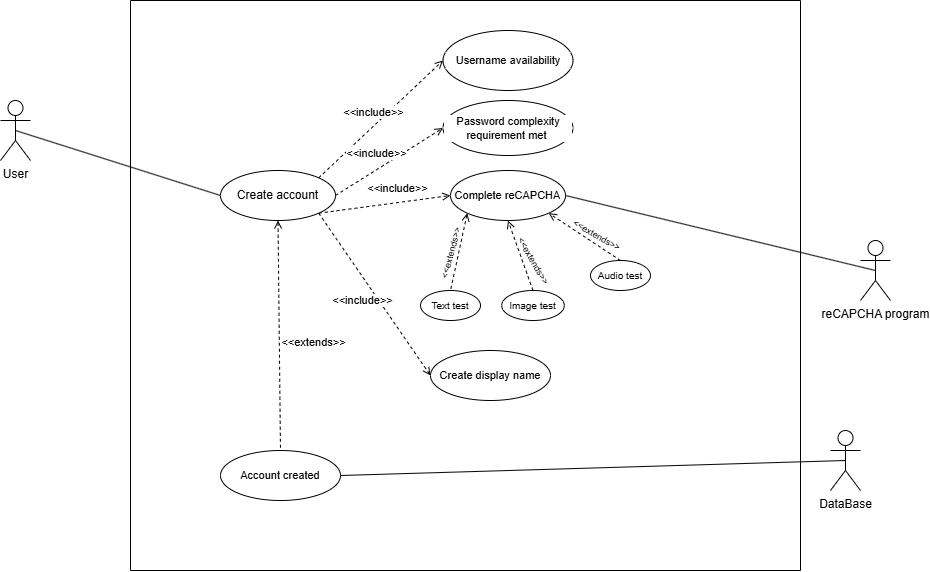

The diagram above was exported from draw.io. Its source (the exported page's mxGraphModel, read from the mxfile embedded in the PNG):
<mxGraphModel dx="2280" dy="781" grid="1" gridSize="10" guides="1" tooltips="1" connect="1" arrows="1" fold="1" page="1" pageScale="1" pageWidth="850" pageHeight="1100" math="0" shadow="0">
  <root>
    <mxCell id="0" />
    <mxCell id="1" parent="0" />
    <mxCell id="Yign3iwT-4Mum5bqJgXa-5" style="rounded=0;orthogonalLoop=1;jettySize=auto;html=1;exitX=0.5;exitY=0.5;exitDx=0;exitDy=0;exitPerimeter=0;entryX=0;entryY=0.5;entryDx=0;entryDy=0;endArrow=none;startFill=0;" parent="1" source="Yign3iwT-4Mum5bqJgXa-2" target="Yign3iwT-4Mum5bqJgXa-3" edge="1">
      <mxGeometry relative="1" as="geometry" />
    </mxCell>
    <mxCell id="Yign3iwT-4Mum5bqJgXa-2" value="User" style="shape=umlActor;verticalLabelPosition=bottom;verticalAlign=top;html=1;" parent="1" vertex="1">
      <mxGeometry x="-60" y="230" width="30" height="60" as="geometry" />
    </mxCell>
    <mxCell id="Yign3iwT-4Mum5bqJgXa-4" value="DataBase" style="shape=umlActor;verticalLabelPosition=bottom;verticalAlign=top;html=1;" parent="1" vertex="1">
      <mxGeometry x="770" y="560" width="30" height="60" as="geometry" />
    </mxCell>
    <mxCell id="Yign3iwT-4Mum5bqJgXa-15" value="" style="swimlane;startSize=0;fontFamily=Helvetica;fontSize=11;fontColor=default;labelBackgroundColor=default;" parent="1" vertex="1">
      <mxGeometry x="70" y="130" width="670" height="570" as="geometry">
        <mxRectangle x="20" y="40" width="50" height="40" as="alternateBounds" />
      </mxGeometry>
    </mxCell>
    <mxCell id="Yign3iwT-4Mum5bqJgXa-11" value="Username availability" style="ellipse;whiteSpace=wrap;html=1;fontFamily=Helvetica;fontSize=11;fontColor=default;labelBackgroundColor=default;" parent="Yign3iwT-4Mum5bqJgXa-15" vertex="1">
      <mxGeometry x="312.5" y="30" width="130" height="60" as="geometry" />
    </mxCell>
    <mxCell id="Yign3iwT-4Mum5bqJgXa-13" value="Password complexity requirement met&amp;nbsp;" style="ellipse;whiteSpace=wrap;html=1;fontFamily=Helvetica;fontSize=11;fontColor=default;labelBackgroundColor=default;" parent="Yign3iwT-4Mum5bqJgXa-15" vertex="1">
      <mxGeometry x="312.5" y="100" width="130" height="55" as="geometry" />
    </mxCell>
    <mxCell id="zU18E95YYSE5fHJSQRaQ-4" style="rounded=0;orthogonalLoop=1;jettySize=auto;html=1;exitX=0;exitY=1;exitDx=0;exitDy=0;entryX=0.5;entryY=0;entryDx=0;entryDy=0;dashed=1;startArrow=open;startFill=0;endArrow=none;" edge="1" parent="Yign3iwT-4Mum5bqJgXa-15" source="Yign3iwT-4Mum5bqJgXa-9" target="zU18E95YYSE5fHJSQRaQ-1">
      <mxGeometry relative="1" as="geometry" />
    </mxCell>
    <mxCell id="Yign3iwT-4Mum5bqJgXa-9" value="Complete reCAPCHA" style="ellipse;whiteSpace=wrap;html=1;fontFamily=Helvetica;fontSize=11;fontColor=default;labelBackgroundColor=default;" parent="Yign3iwT-4Mum5bqJgXa-15" vertex="1">
      <mxGeometry x="320" y="170" width="115" height="50" as="geometry" />
    </mxCell>
    <mxCell id="Yign3iwT-4Mum5bqJgXa-19" value="&amp;lt;&amp;lt;include&amp;gt;&amp;gt;" style="edgeStyle=none;shape=connector;rounded=0;orthogonalLoop=1;jettySize=auto;html=1;exitX=1;exitY=1;exitDx=0;exitDy=0;entryX=0;entryY=0.5;entryDx=0;entryDy=0;strokeColor=default;align=center;verticalAlign=middle;fontFamily=Helvetica;fontSize=11;fontColor=default;labelBackgroundColor=default;startFill=0;endArrow=open;dashed=1;endFill=0;" parent="Yign3iwT-4Mum5bqJgXa-15" source="Yign3iwT-4Mum5bqJgXa-3" target="Yign3iwT-4Mum5bqJgXa-9" edge="1">
      <mxGeometry x="0.2222" y="14" relative="1" as="geometry">
        <mxPoint as="offset" />
      </mxGeometry>
    </mxCell>
    <mxCell id="Yign3iwT-4Mum5bqJgXa-21" value="&amp;lt;&amp;lt;extends&amp;gt;&amp;gt;" style="edgeStyle=none;shape=connector;rounded=0;orthogonalLoop=1;jettySize=auto;html=1;exitX=0.5;exitY=1;exitDx=0;exitDy=0;entryX=0.5;entryY=0;entryDx=0;entryDy=0;strokeColor=default;align=center;verticalAlign=middle;fontFamily=Helvetica;fontSize=11;fontColor=default;labelBackgroundColor=default;startFill=0;endArrow=none;startArrow=open;dashed=1;" parent="Yign3iwT-4Mum5bqJgXa-15" source="Yign3iwT-4Mum5bqJgXa-3" target="Yign3iwT-4Mum5bqJgXa-20" edge="1">
      <mxGeometry x="0.0592" y="34" relative="1" as="geometry">
        <mxPoint as="offset" />
      </mxGeometry>
    </mxCell>
    <mxCell id="Yign3iwT-4Mum5bqJgXa-30" value="&amp;lt;&amp;lt;include&amp;gt;&amp;gt;" style="edgeStyle=none;shape=connector;rounded=0;orthogonalLoop=1;jettySize=auto;html=1;exitX=1;exitY=1;exitDx=0;exitDy=0;entryX=0;entryY=0.5;entryDx=0;entryDy=0;strokeColor=default;align=center;verticalAlign=middle;fontFamily=Helvetica;fontSize=11;fontColor=default;labelBackgroundColor=default;startFill=0;endArrow=open;dashed=1;endFill=0;" parent="Yign3iwT-4Mum5bqJgXa-15" source="Yign3iwT-4Mum5bqJgXa-3" target="Yign3iwT-4Mum5bqJgXa-23" edge="1">
      <mxGeometry x="-0.0197" y="-13" relative="1" as="geometry">
        <mxPoint as="offset" />
      </mxGeometry>
    </mxCell>
    <mxCell id="Yign3iwT-4Mum5bqJgXa-3" value="Create account" style="ellipse;whiteSpace=wrap;html=1;" parent="Yign3iwT-4Mum5bqJgXa-15" vertex="1">
      <mxGeometry x="90" y="170" width="115" height="50" as="geometry" />
    </mxCell>
    <mxCell id="Yign3iwT-4Mum5bqJgXa-12" value="&amp;lt;&amp;lt;include&amp;gt;&amp;gt;" style="edgeStyle=none;shape=connector;rounded=0;orthogonalLoop=1;jettySize=auto;html=1;exitX=1;exitY=0;exitDx=0;exitDy=0;entryX=0;entryY=0.5;entryDx=0;entryDy=0;strokeColor=default;align=center;verticalAlign=middle;fontFamily=Helvetica;fontSize=11;fontColor=default;labelBackgroundColor=default;startFill=0;endArrow=open;endFill=0;dashed=1;" parent="Yign3iwT-4Mum5bqJgXa-15" source="Yign3iwT-4Mum5bqJgXa-3" target="Yign3iwT-4Mum5bqJgXa-11" edge="1">
      <mxGeometry x="-0.0148" y="10" relative="1" as="geometry">
        <mxPoint as="offset" />
      </mxGeometry>
    </mxCell>
    <mxCell id="Yign3iwT-4Mum5bqJgXa-14" value="&amp;lt;&amp;lt;include&amp;gt;&amp;gt;" style="edgeStyle=none;shape=connector;rounded=0;orthogonalLoop=1;jettySize=auto;html=1;entryX=0;entryY=0.5;entryDx=0;entryDy=0;strokeColor=default;align=center;verticalAlign=middle;fontFamily=Helvetica;fontSize=11;fontColor=default;labelBackgroundColor=default;startFill=0;endArrow=open;dashed=1;endFill=0;exitX=1;exitY=0.5;exitDx=0;exitDy=0;" parent="Yign3iwT-4Mum5bqJgXa-15" source="Yign3iwT-4Mum5bqJgXa-3" target="Yign3iwT-4Mum5bqJgXa-13" edge="1">
      <mxGeometry x="-0.0931" y="14" relative="1" as="geometry">
        <mxPoint x="148" y="153" as="sourcePoint" />
        <mxPoint as="offset" />
      </mxGeometry>
    </mxCell>
    <mxCell id="Yign3iwT-4Mum5bqJgXa-20" value="Account created" style="ellipse;whiteSpace=wrap;html=1;fontFamily=Helvetica;fontSize=11;fontColor=default;labelBackgroundColor=default;" parent="Yign3iwT-4Mum5bqJgXa-15" vertex="1">
      <mxGeometry x="90" y="450" width="120" height="50" as="geometry" />
    </mxCell>
    <mxCell id="Yign3iwT-4Mum5bqJgXa-23" value="Create display name" style="ellipse;whiteSpace=wrap;html=1;fontFamily=Helvetica;fontSize=11;fontColor=default;labelBackgroundColor=default;" parent="Yign3iwT-4Mum5bqJgXa-15" vertex="1">
      <mxGeometry x="300" y="350" width="120" height="50" as="geometry" />
    </mxCell>
    <mxCell id="zU18E95YYSE5fHJSQRaQ-1" value="Text test" style="ellipse;whiteSpace=wrap;html=1;fontSize=10;" vertex="1" parent="Yign3iwT-4Mum5bqJgXa-15">
      <mxGeometry x="290" y="290" width="60" height="30" as="geometry" />
    </mxCell>
    <mxCell id="zU18E95YYSE5fHJSQRaQ-6" style="rounded=0;orthogonalLoop=1;jettySize=auto;html=1;exitX=0.5;exitY=0;exitDx=0;exitDy=0;entryX=1;entryY=1;entryDx=0;entryDy=0;dashed=1;endArrow=open;endFill=0;" edge="1" parent="Yign3iwT-4Mum5bqJgXa-15" source="zU18E95YYSE5fHJSQRaQ-3" target="Yign3iwT-4Mum5bqJgXa-9">
      <mxGeometry relative="1" as="geometry" />
    </mxCell>
    <mxCell id="zU18E95YYSE5fHJSQRaQ-3" value="Audio test" style="ellipse;whiteSpace=wrap;html=1;fontSize=10;" vertex="1" parent="Yign3iwT-4Mum5bqJgXa-15">
      <mxGeometry x="460" y="260" width="60" height="30" as="geometry" />
    </mxCell>
    <mxCell id="zU18E95YYSE5fHJSQRaQ-5" style="rounded=0;orthogonalLoop=1;jettySize=auto;html=1;exitX=0.5;exitY=0;exitDx=0;exitDy=0;entryX=0.5;entryY=1;entryDx=0;entryDy=0;endArrow=open;startFill=0;startArrow=none;dashed=1;endFill=0;" edge="1" parent="Yign3iwT-4Mum5bqJgXa-15" source="zU18E95YYSE5fHJSQRaQ-2" target="Yign3iwT-4Mum5bqJgXa-9">
      <mxGeometry relative="1" as="geometry" />
    </mxCell>
    <mxCell id="zU18E95YYSE5fHJSQRaQ-2" value="Image test" style="ellipse;whiteSpace=wrap;html=1;fontSize=10;" vertex="1" parent="Yign3iwT-4Mum5bqJgXa-15">
      <mxGeometry x="371.25" y="290" width="62.5" height="30" as="geometry" />
    </mxCell>
    <mxCell id="zU18E95YYSE5fHJSQRaQ-7" value="&amp;lt;&amp;lt;extends&amp;gt;&amp;gt;" style="text;html=1;align=center;verticalAlign=middle;resizable=0;points=[];autosize=1;strokeColor=none;fillColor=none;fontSize=9;rotation=30;" vertex="1" parent="Yign3iwT-4Mum5bqJgXa-15">
      <mxGeometry x="426" y="225" width="80" height="20" as="geometry" />
    </mxCell>
    <mxCell id="zU18E95YYSE5fHJSQRaQ-8" value="&amp;lt;&amp;lt;extends&amp;gt;&amp;gt;" style="text;html=1;align=center;verticalAlign=middle;resizable=0;points=[];autosize=1;strokeColor=none;fillColor=none;fontSize=9;rotation=60;" vertex="1" parent="Yign3iwT-4Mum5bqJgXa-15">
      <mxGeometry x="362.5" y="250" width="80" height="20" as="geometry" />
    </mxCell>
    <mxCell id="zU18E95YYSE5fHJSQRaQ-11" value="&amp;lt;&amp;lt;extends&amp;gt;&amp;gt;" style="text;html=1;align=center;verticalAlign=middle;resizable=0;points=[];autosize=1;strokeColor=none;fillColor=none;fontSize=9;rotation=-75;" vertex="1" parent="Yign3iwT-4Mum5bqJgXa-15">
      <mxGeometry x="281" y="243" width="80" height="20" as="geometry" />
    </mxCell>
    <mxCell id="Yign3iwT-4Mum5bqJgXa-26" value="reCAPCHA program" style="shape=umlActor;verticalLabelPosition=bottom;verticalAlign=top;html=1;" parent="1" vertex="1">
      <mxGeometry x="800" y="370" width="30" height="60" as="geometry" />
    </mxCell>
    <mxCell id="Yign3iwT-4Mum5bqJgXa-27" style="edgeStyle=none;shape=connector;rounded=0;orthogonalLoop=1;jettySize=auto;html=1;exitX=1;exitY=0.5;exitDx=0;exitDy=0;entryX=0.5;entryY=0.5;entryDx=0;entryDy=0;entryPerimeter=0;strokeColor=default;align=center;verticalAlign=middle;fontFamily=Helvetica;fontSize=11;fontColor=default;labelBackgroundColor=default;startFill=0;endArrow=none;" parent="1" source="Yign3iwT-4Mum5bqJgXa-9" target="Yign3iwT-4Mum5bqJgXa-26" edge="1">
      <mxGeometry relative="1" as="geometry" />
    </mxCell>
    <mxCell id="Yign3iwT-4Mum5bqJgXa-22" style="edgeStyle=none;shape=connector;rounded=0;orthogonalLoop=1;jettySize=auto;html=1;exitX=1;exitY=0.5;exitDx=0;exitDy=0;entryX=0.5;entryY=0.5;entryDx=0;entryDy=0;strokeColor=default;align=center;verticalAlign=middle;fontFamily=Helvetica;fontSize=11;fontColor=default;labelBackgroundColor=default;startFill=0;endArrow=none;entryPerimeter=0;" parent="1" source="Yign3iwT-4Mum5bqJgXa-20" target="Yign3iwT-4Mum5bqJgXa-4" edge="1">
      <mxGeometry relative="1" as="geometry">
        <mxPoint x="430.00000000000455" y="475" as="targetPoint" />
      </mxGeometry>
    </mxCell>
  </root>
</mxGraphModel>